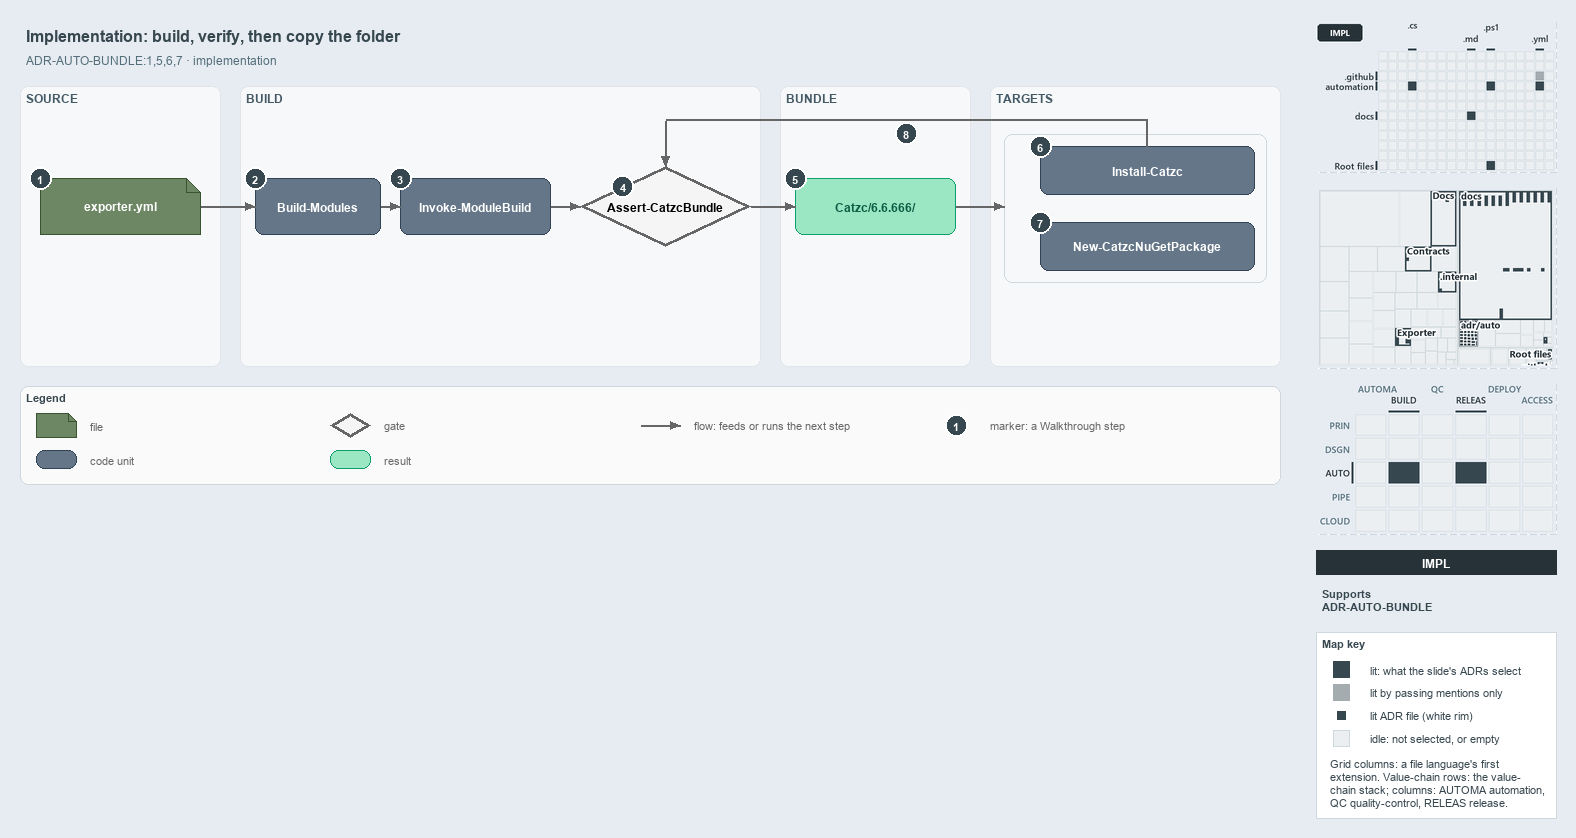

The diagram above was exported from draw.io. Its source (the exported page's mxGraphModel, read from the mxfile embedded in the PNG):
<mxGraphModel dx="1024" dy="768" grid="0" gridSize="10" guides="1" tooltips="1" connect="1" arrows="1" fold="1" page="1" pageScale="1" pageWidth="1572" pageHeight="600" background="#E6ECF2" math="0" shadow="0">
  <root>
    <mxCell id="0" />
    <mxCell id="1" parent="0" />
    <mxCell id="title" value="Implementation: build, verify, then copy the folder" style="text;html=1;align=left;verticalAlign=middle;fontSize=16;fontStyle=1;fontColor=#37474F;" vertex="1" parent="1">
      <mxGeometry x="20" y="14" width="1260" height="30" as="geometry" />
    </mxCell>
    <mxCell id="subtitle" value="ADR-AUTO-BUNDLE:1,5,6,7 &amp;#183; implementation" style="text;html=1;align=left;verticalAlign=middle;fontSize=12;fontColor=#546E7A;" vertex="1" parent="1">
      <mxGeometry x="20" y="44" width="1240" height="20" as="geometry" />
    </mxCell>
    <mxCell id="band-source" value="SOURCE" style="rounded=1;html=1;arcSize=3;fillColor=#F6F8FA;strokeColor=#E1E4E8;verticalAlign=top;align=left;spacingLeft=8;fontStyle=1;fontSize=12;fontColor=#455A64;" vertex="1" parent="1">
      <mxGeometry x="20" y="80" width="200" height="280" as="geometry" />
    </mxCell>
    <mxCell id="band-build" value="BUILD" style="rounded=1;html=1;arcSize=3;fillColor=#F6F8FA;strokeColor=#E1E4E8;verticalAlign=top;align=left;spacingLeft=8;fontStyle=1;fontSize=12;fontColor=#455A64;" vertex="1" parent="1">
      <mxGeometry x="240" y="80" width="520" height="280" as="geometry" />
    </mxCell>
    <mxCell id="band-bundle" value="BUNDLE" style="rounded=1;html=1;arcSize=3;fillColor=#F6F8FA;strokeColor=#E1E4E8;verticalAlign=top;align=left;spacingLeft=8;fontStyle=1;fontSize=12;fontColor=#455A64;" vertex="1" parent="1">
      <mxGeometry x="780" y="80" width="190" height="280" as="geometry" />
    </mxCell>
    <mxCell id="band-roots" value="TARGETS" style="rounded=1;html=1;arcSize=3;fillColor=#F6F8FA;strokeColor=#E1E4E8;verticalAlign=top;align=left;spacingLeft=8;fontStyle=1;fontSize=12;fontColor=#455A64;" vertex="1" parent="1">
      <mxGeometry x="990" y="80" width="290" height="280" as="geometry" />
    </mxCell>
    <mxCell id="g-config" value="&lt;b&gt;exporter.yml&lt;/b&gt;" style="shape=note;size=14;whiteSpace=wrap;html=1;fillColor=#6d8764;strokeColor=#3a5431;fontColor=#FFFFFF;fontSize=12;" vertex="1" parent="1">
      <mxGeometry x="40" y="172" width="160" height="56" as="geometry" />
    </mxCell>
    <mxCell id="g-build" value="&lt;b&gt;Build-Modules&lt;/b&gt;" style="rounded=1;whiteSpace=wrap;html=1;arcSize=20;fillColor=#647687;strokeColor=#314354;fontColor=#FFFFFF;fontSize=12;" vertex="1" parent="1">
      <mxGeometry x="255" y="172" width="125" height="56" as="geometry" />
    </mxCell>
    <mxCell id="g-engine" value="&lt;b&gt;Invoke-ModuleBuild&lt;/b&gt;" style="rounded=1;whiteSpace=wrap;html=1;arcSize=20;fillColor=#647687;strokeColor=#314354;fontColor=#FFFFFF;fontSize=12;" vertex="1" parent="1">
      <mxGeometry x="400" y="172" width="150" height="56" as="geometry" />
    </mxCell>
    <mxCell id="g-guard" value="&lt;b&gt;Assert-CatzcBundle&lt;/b&gt;" style="rhombus;whiteSpace=wrap;html=1;fillColor=#f5f5f5;strokeColor=#666666;strokeWidth=3;fontSize=12;" vertex="1" parent="1">
      <mxGeometry x="580" y="160" width="170" height="80" as="geometry" />
    </mxCell>
    <mxCell id="g-folder" value="&lt;b&gt;Catzc/6.6.666/&lt;/b&gt;" style="rounded=1;whiteSpace=wrap;html=1;arcSize=20;fillColor=#9BE7C4;strokeColor=#0E9F6E;fontColor=#0B5C43;fontSize=12;" vertex="1" parent="1">
      <mxGeometry x="795" y="172" width="160" height="56" as="geometry" />
    </mxCell>
    <mxCell id="frame-targets" value="" style="rounded=1;html=1;arcSize=6;fillColor=none;strokeColor=#CFD8DC;" vertex="1" parent="1">
      <mxGeometry x="1004" y="128" width="262" height="148" as="geometry" />
    </mxCell>
    <mxCell id="g-install" value="&lt;b&gt;Install-Catzc&lt;/b&gt;" style="rounded=1;whiteSpace=wrap;html=1;arcSize=20;fillColor=#647687;strokeColor=#314354;fontColor=#FFFFFF;fontSize=12;" vertex="1" parent="1">
      <mxGeometry x="1040" y="140" width="214" height="48" as="geometry" />
    </mxCell>
    <mxCell id="g-nuget" value="&lt;b&gt;New-CatzcNuGetPackage&lt;/b&gt;" style="rounded=1;whiteSpace=wrap;html=1;arcSize=20;fillColor=#647687;strokeColor=#314354;fontColor=#FFFFFF;fontSize=12;" vertex="1" parent="1">
      <mxGeometry x="1040" y="216" width="214" height="48" as="geometry" />
    </mxCell>
    <mxCell id="p-edge-config-build-a" value="" style="text;html=1;strokeColor=none;fillColor=none;" vertex="1" parent="1">
      <mxGeometry x="200" y="200" width="1" height="1" as="geometry" />
    </mxCell>
    <mxCell id="p-edge-config-build-b" value="" style="text;html=1;strokeColor=none;fillColor=none;" vertex="1" parent="1">
      <mxGeometry x="255" y="200" width="1" height="1" as="geometry" />
    </mxCell>
    <mxCell id="edge-config-build" value="" style="edgeStyle=orthogonalEdgeStyle;rounded=1;html=1;fontSize=10;endArrow=block;strokeColor=#666666;" edge="1" parent="1" source="p-edge-config-build-a" target="p-edge-config-build-b">
      <mxGeometry relative="1" as="geometry" />
    </mxCell>
    <mxCell id="p-edge-build-engine-a" value="" style="text;html=1;strokeColor=none;fillColor=none;" vertex="1" parent="1">
      <mxGeometry x="380" y="200" width="1" height="1" as="geometry" />
    </mxCell>
    <mxCell id="p-edge-build-engine-b" value="" style="text;html=1;strokeColor=none;fillColor=none;" vertex="1" parent="1">
      <mxGeometry x="400" y="200" width="1" height="1" as="geometry" />
    </mxCell>
    <mxCell id="edge-build-engine" value="" style="edgeStyle=orthogonalEdgeStyle;rounded=1;html=1;fontSize=10;endArrow=block;strokeColor=#666666;" edge="1" parent="1" source="p-edge-build-engine-a" target="p-edge-build-engine-b">
      <mxGeometry relative="1" as="geometry" />
    </mxCell>
    <mxCell id="p-edge-engine-guard-a" value="" style="text;html=1;strokeColor=none;fillColor=none;" vertex="1" parent="1">
      <mxGeometry x="550" y="200" width="1" height="1" as="geometry" />
    </mxCell>
    <mxCell id="p-edge-engine-guard-b" value="" style="text;html=1;strokeColor=none;fillColor=none;" vertex="1" parent="1">
      <mxGeometry x="580" y="200" width="1" height="1" as="geometry" />
    </mxCell>
    <mxCell id="edge-engine-guard" value="" style="edgeStyle=orthogonalEdgeStyle;rounded=1;html=1;fontSize=10;endArrow=block;strokeColor=#666666;" edge="1" parent="1" source="p-edge-engine-guard-a" target="p-edge-engine-guard-b">
      <mxGeometry relative="1" as="geometry" />
    </mxCell>
    <mxCell id="p-edge-guard-folder-a" value="" style="text;html=1;strokeColor=none;fillColor=none;" vertex="1" parent="1">
      <mxGeometry x="750" y="200" width="1" height="1" as="geometry" />
    </mxCell>
    <mxCell id="p-edge-guard-folder-b" value="" style="text;html=1;strokeColor=none;fillColor=none;" vertex="1" parent="1">
      <mxGeometry x="795" y="200" width="1" height="1" as="geometry" />
    </mxCell>
    <mxCell id="edge-guard-folder" value="" style="edgeStyle=orthogonalEdgeStyle;rounded=1;html=1;fontSize=10;endArrow=block;strokeColor=#666666;" edge="1" parent="1" source="p-edge-guard-folder-a" target="p-edge-guard-folder-b">
      <mxGeometry relative="1" as="geometry" />
    </mxCell>
    <mxCell id="p-edge-folder-targets-a" value="" style="text;html=1;strokeColor=none;fillColor=none;" vertex="1" parent="1">
      <mxGeometry x="955" y="200" width="1" height="1" as="geometry" />
    </mxCell>
    <mxCell id="p-edge-folder-targets-b" value="" style="text;html=1;strokeColor=none;fillColor=none;" vertex="1" parent="1">
      <mxGeometry x="1004" y="200" width="1" height="1" as="geometry" />
    </mxCell>
    <mxCell id="edge-folder-targets" value="" style="edgeStyle=orthogonalEdgeStyle;rounded=1;html=1;fontSize=10;endArrow=block;strokeColor=#666666;" edge="1" parent="1" source="p-edge-folder-targets-a" target="p-edge-folder-targets-b">
      <mxGeometry relative="1" as="geometry" />
    </mxCell>
    <mxCell id="p-edge-install-guard-0" value="" style="text;html=1;strokeColor=none;fillColor=none;" vertex="1" parent="1">
      <mxGeometry x="1147" y="140" width="1" height="1" as="geometry" />
    </mxCell>
    <mxCell id="p-edge-install-guard-1" value="" style="text;html=1;strokeColor=none;fillColor=none;" vertex="1" parent="1">
      <mxGeometry x="1147" y="114" width="1" height="1" as="geometry" />
    </mxCell>
    <mxCell id="p-edge-install-guard-2" value="" style="text;html=1;strokeColor=none;fillColor=none;" vertex="1" parent="1">
      <mxGeometry x="665" y="114" width="1" height="1" as="geometry" />
    </mxCell>
    <mxCell id="p-edge-install-guard-3" value="" style="text;html=1;strokeColor=none;fillColor=none;" vertex="1" parent="1">
      <mxGeometry x="665" y="160" width="1" height="1" as="geometry" />
    </mxCell>
    <mxCell id="edge-install-guard-seg1" value="" style="edgeStyle=orthogonalEdgeStyle;rounded=1;html=1;fontSize=10;endArrow=none;strokeColor=#666666;" edge="1" parent="1" source="p-edge-install-guard-0" target="p-edge-install-guard-1">
      <mxGeometry relative="1" as="geometry" />
    </mxCell>
    <mxCell id="edge-install-guard-seg2" value="" style="edgeStyle=orthogonalEdgeStyle;rounded=1;html=1;fontSize=10;endArrow=none;strokeColor=#666666;" edge="1" parent="1" source="p-edge-install-guard-1" target="p-edge-install-guard-2">
      <mxGeometry relative="1" as="geometry" />
    </mxCell>
    <mxCell id="edge-install-guard" value="" style="edgeStyle=orthogonalEdgeStyle;rounded=1;html=1;fontSize=10;endArrow=block;strokeColor=#666666;" edge="1" parent="1" source="p-edge-install-guard-2" target="p-edge-install-guard-3">
      <mxGeometry relative="1" as="geometry" />
    </mxCell>
    <mxCell id="mark-1" value="1" style="ellipse;html=1;fillColor=#37474F;strokeColor=#FFFFFF;strokeWidth=2;fontColor=#FFFFFF;fontStyle=1;fontSize=11;" vertex="1" parent="1">
      <mxGeometry x="29" y="161" width="22" height="22" as="geometry" />
    </mxCell>
    <mxCell id="mark-2" value="2" style="ellipse;html=1;fillColor=#37474F;strokeColor=#FFFFFF;strokeWidth=2;fontColor=#FFFFFF;fontStyle=1;fontSize=11;" vertex="1" parent="1">
      <mxGeometry x="244" y="161" width="22" height="22" as="geometry" />
    </mxCell>
    <mxCell id="mark-3" value="3" style="ellipse;html=1;fillColor=#37474F;strokeColor=#FFFFFF;strokeWidth=2;fontColor=#FFFFFF;fontStyle=1;fontSize=11;" vertex="1" parent="1">
      <mxGeometry x="389" y="161" width="22" height="22" as="geometry" />
    </mxCell>
    <mxCell id="mark-4" value="4" style="ellipse;html=1;fillColor=#37474F;strokeColor=#FFFFFF;strokeWidth=2;fontColor=#FFFFFF;fontStyle=1;fontSize=11;" vertex="1" parent="1">
      <mxGeometry x="611.5" y="169.0" width="22" height="22" as="geometry" />
    </mxCell>
    <mxCell id="mark-5" value="5" style="ellipse;html=1;fillColor=#37474F;strokeColor=#FFFFFF;strokeWidth=2;fontColor=#FFFFFF;fontStyle=1;fontSize=11;" vertex="1" parent="1">
      <mxGeometry x="784" y="161" width="22" height="22" as="geometry" />
    </mxCell>
    <mxCell id="mark-6" value="6" style="ellipse;html=1;fillColor=#37474F;strokeColor=#FFFFFF;strokeWidth=2;fontColor=#FFFFFF;fontStyle=1;fontSize=11;" vertex="1" parent="1">
      <mxGeometry x="1029" y="129" width="22" height="22" as="geometry" />
    </mxCell>
    <mxCell id="mark-7" value="7" style="ellipse;html=1;fillColor=#37474F;strokeColor=#FFFFFF;strokeWidth=2;fontColor=#FFFFFF;fontStyle=1;fontSize=11;" vertex="1" parent="1">
      <mxGeometry x="1029" y="205" width="22" height="22" as="geometry" />
    </mxCell>
    <mxCell id="mark-8" value="8" style="ellipse;html=1;fillColor=#37474F;strokeColor=#FFFFFF;strokeWidth=2;fontColor=#FFFFFF;fontStyle=1;fontSize=11;" vertex="1" parent="1">
      <mxGeometry x="895" y="116" width="22" height="22" as="geometry" />
    </mxCell>
    <mxCell id="legend" value="&lt;b&gt;Legend&lt;/b&gt;" style="rounded=1;whiteSpace=wrap;html=1;arcSize=6;fillColor=#FAFAFA;strokeColor=#CFD8DC;align=left;verticalAlign=top;spacing=8;fontSize=11;fontColor=#37474F;" vertex="1" parent="1">
      <mxGeometry x="20" y="380" width="1260" height="98" as="geometry" />
    </mxCell>
    <mxCell id="legend-1-1" value="" style="shape=note;size=14;whiteSpace=wrap;html=1;fillColor=#6d8764;strokeColor=#3a5431;fontColor=#FFFFFF;" vertex="1" parent="1">
      <mxGeometry x="36" y="407" width="40" height="24" as="geometry" />
    </mxCell>
    <mxCell id="legend-1-1-text" value="file" style="text;html=1;align=left;verticalAlign=middle;fontSize=11;fontColor=#666666;" vertex="1" parent="1">
      <mxGeometry x="84" y="409" width="240" height="20" as="geometry" />
    </mxCell>
    <mxCell id="legend-1-2" value="" style="rounded=1;whiteSpace=wrap;html=1;arcSize=20;fillColor=#647687;strokeColor=#314354;fontColor=#FFFFFF;" vertex="1" parent="1">
      <mxGeometry x="36" y="444" width="40" height="18" as="geometry" />
    </mxCell>
    <mxCell id="legend-1-2-text" value="code unit" style="text;html=1;align=left;verticalAlign=middle;fontSize=11;fontColor=#666666;" vertex="1" parent="1">
      <mxGeometry x="84" y="443" width="240" height="20" as="geometry" />
    </mxCell>
    <mxCell id="legend-2-1" value="" style="rhombus;whiteSpace=wrap;html=1;fillColor=#f5f5f5;strokeColor=#666666;strokeWidth=3;" vertex="1" parent="1">
      <mxGeometry x="330" y="407" width="40" height="24" as="geometry" />
    </mxCell>
    <mxCell id="legend-2-1-text" value="gate" style="text;html=1;align=left;verticalAlign=middle;fontSize=11;fontColor=#666666;" vertex="1" parent="1">
      <mxGeometry x="378" y="409" width="240" height="20" as="geometry" />
    </mxCell>
    <mxCell id="legend-2-2" value="" style="rounded=1;whiteSpace=wrap;html=1;arcSize=20;fillColor=#9BE7C4;strokeColor=#0E9F6E;fontColor=#0B5C43;" vertex="1" parent="1">
      <mxGeometry x="330" y="444" width="40" height="18" as="geometry" />
    </mxCell>
    <mxCell id="legend-2-2-text" value="result" style="text;html=1;align=left;verticalAlign=middle;fontSize=11;fontColor=#666666;" vertex="1" parent="1">
      <mxGeometry x="378" y="443" width="240" height="20" as="geometry" />
    </mxCell>
    <mxCell id="legend-3-1-a" value="" style="text;html=1;strokeColor=none;fillColor=none;" vertex="1" parent="1">
      <mxGeometry x="640" y="419" width="1" height="1" as="geometry" />
    </mxCell>
    <mxCell id="legend-3-1-b" value="" style="text;html=1;strokeColor=none;fillColor=none;" vertex="1" parent="1">
      <mxGeometry x="680" y="419" width="1" height="1" as="geometry" />
    </mxCell>
    <mxCell id="legend-3-1" value="" style="edgeStyle=orthogonalEdgeStyle;rounded=1;html=1;fontSize=10;endArrow=block;strokeColor=#666666;" edge="1" parent="1" source="legend-3-1-a" target="legend-3-1-b">
      <mxGeometry relative="1" as="geometry" />
    </mxCell>
    <mxCell id="legend-3-1-text" value="flow: feeds or runs the next step" style="text;html=1;align=left;verticalAlign=middle;fontSize=11;fontColor=#666666;" vertex="1" parent="1">
      <mxGeometry x="688" y="409" width="240" height="20" as="geometry" />
    </mxCell>
    <mxCell id="legend-4-1" value="1" style="ellipse;html=1;fillColor=#37474F;strokeColor=#FFFFFF;strokeWidth=2;fontColor=#FFFFFF;fontStyle=1;fontSize=11;" vertex="1" parent="1">
      <mxGeometry x="945" y="408" width="22" height="22" as="geometry" />
    </mxCell>
    <mxCell id="legend-4-1-text" value="marker: a Walkthrough step" style="text;html=1;align=left;verticalAlign=middle;fontSize=11;fontColor=#666666;" vertex="1" parent="1">
      <mxGeometry x="984" y="409" width="240" height="20" as="geometry" />
    </mxCell>
    <mxCell id="minimap-grid" value="" style="shape=image;html=1;imageAspect=0;aspect=fixed;verticalLabelPosition=bottom;strokeColor=#CFD8DC;dashed=1;fillColor=#FAFAFA;image=data:image/png,(base64 omitted: 10820 chars);" vertex="1" parent="1">
      <mxGeometry x="1316" y="16" width="240" height="150" as="geometry" />
    </mxCell>
    <mxCell id="minimap-tree" value="" style="shape=image;html=1;imageAspect=0;aspect=fixed;verticalLabelPosition=bottom;strokeColor=#CFD8DC;dashed=1;fillColor=#FAFAFA;image=data:image/png,(base64 omitted: 20780 chars);" vertex="1" parent="1">
      <mxGeometry x="1316" y="182" width="240" height="180" as="geometry" />
    </mxCell>
    <mxCell id="minimap-chain" value="" style="shape=image;html=1;imageAspect=0;aspect=fixed;verticalLabelPosition=bottom;strokeColor=#CFD8DC;dashed=1;fillColor=#FAFAFA;image=data:image/png,(base64 omitted: 14404 chars);" vertex="1" parent="1">
      <mxGeometry x="1316" y="378" width="240" height="150" as="geometry" />
    </mxCell>
    <mxCell id="lens-badge" value="IMPL" style="rounded=0;whiteSpace=wrap;html=1;align=center;verticalAlign=middle;fontSize=12;fontStyle=1;fontColor=#FFFFFF;fillColor=#263238;strokeColor=none;" vertex="1" parent="1">
      <mxGeometry x="1316" y="544" width="240" height="24" as="geometry" />
    </mxCell>
    <mxCell id="supports" value="&lt;b&gt;Supports&lt;/b&gt;&lt;br&gt;ADR-AUTO-BUNDLE" style="text;html=1;whiteSpace=wrap;align=left;verticalAlign=top;fontSize=11;fontColor=#37474F;" vertex="1" parent="1">
      <mxGeometry x="1316" y="576" width="240" height="38" as="geometry" />
    </mxCell>
    <mxCell id="mapkey" value="&lt;b&gt;Map key&lt;/b&gt;" style="rounded=0;whiteSpace=wrap;html=1;align=left;verticalAlign=top;fontSize=11;fontColor=#37474F;fillColor=#FFFFFF;strokeColor=#CFD8DC;spacingLeft=8;spacingTop=2;" vertex="1" parent="1">
      <mxGeometry x="1316" y="626" width="240" height="186" as="geometry" />
    </mxCell>
    <mxCell id="mapkey-lit" value="" style="rounded=0;html=1;fillColor=#37474F;strokeColor=#37474F;" vertex="1" parent="1">
      <mxGeometry x="1333.0" y="655.0" width="16" height="16" as="geometry" />
    </mxCell>
    <mxCell id="mapkey-lit-text" value="lit: what the slide's ADRs select" style="text;html=1;align=left;verticalAlign=middle;fontSize=11;fontColor=#37474F;" vertex="1" parent="1">
      <mxGeometry x="1364" y="653" width="184" height="20" as="geometry" />
    </mxCell>
    <mxCell id="mapkey-touched" value="" style="rounded=0;html=1;fillColor=#A4ACB0;strokeColor=#A4ACB0;" vertex="1" parent="1">
      <mxGeometry x="1333.0" y="678.0" width="16" height="16" as="geometry" />
    </mxCell>
    <mxCell id="mapkey-touched-text" value="lit by passing mentions only" style="text;html=1;align=left;verticalAlign=middle;fontSize=11;fontColor=#37474F;" vertex="1" parent="1">
      <mxGeometry x="1364" y="676" width="184" height="20" as="geometry" />
    </mxCell>
    <mxCell id="mapkey-adr" value="" style="rounded=0;html=1;fillColor=#37474F;strokeColor=#FFFFFF;strokeWidth=2;" vertex="1" parent="1">
      <mxGeometry x="1335.0" y="703.0" width="12" height="12" as="geometry" />
    </mxCell>
    <mxCell id="mapkey-adr-text" value="lit ADR file (white rim)" style="text;html=1;align=left;verticalAlign=middle;fontSize=11;fontColor=#37474F;" vertex="1" parent="1">
      <mxGeometry x="1364" y="699" width="184" height="20" as="geometry" />
    </mxCell>
    <mxCell id="mapkey-idle" value="" style="rounded=0;html=1;fillColor=#ECEFF1;strokeColor=#CFD8DC;" vertex="1" parent="1">
      <mxGeometry x="1333.0" y="724.0" width="16" height="16" as="geometry" />
    </mxCell>
    <mxCell id="mapkey-idle-text" value="idle: not selected, or empty" style="text;html=1;align=left;verticalAlign=middle;fontSize=11;fontColor=#37474F;" vertex="1" parent="1">
      <mxGeometry x="1364" y="722" width="184" height="20" as="geometry" />
    </mxCell>
    <mxCell id="mapkey-codes" value="Grid columns: a file language's first&lt;br&gt;extension. Value-chain rows: the value-&lt;br&gt;chain stack; columns: AUTOMA automation,&lt;br&gt;QC quality-control, RELEAS release." style="text;html=1;align=left;verticalAlign=top;whiteSpace=wrap;fontSize=11;fontColor=#37474F;" vertex="1" parent="1">
      <mxGeometry x="1324" y="746" width="224" height="60" as="geometry" />
    </mxCell>
  </root>
</mxGraphModel>